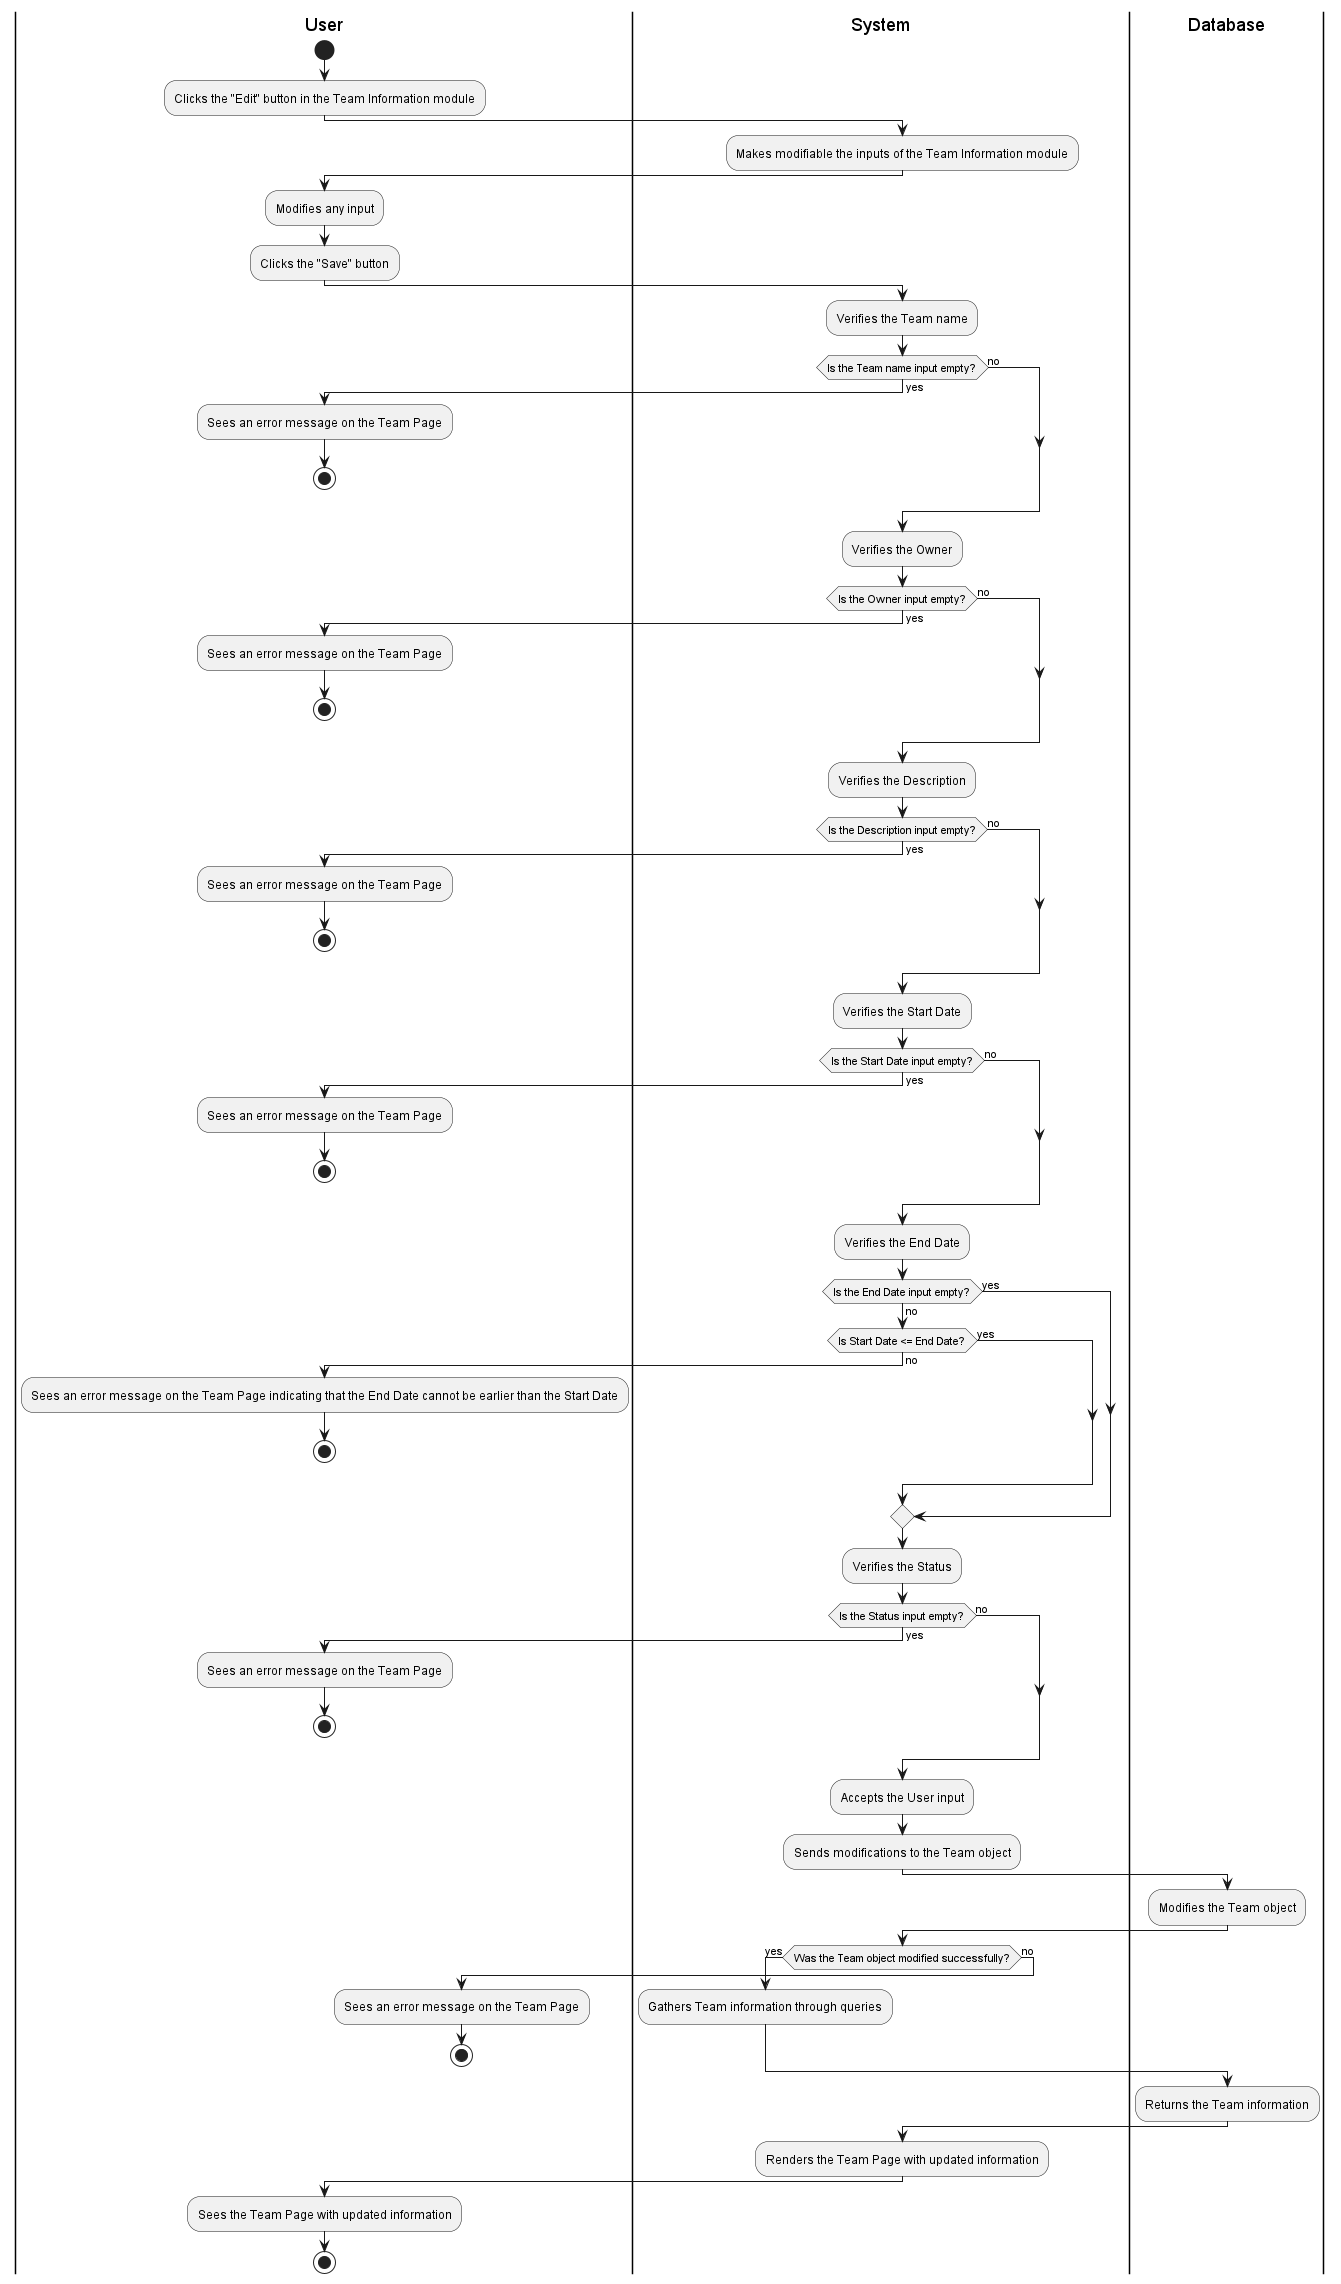

The diagram above was rendered by PlantUML. Its source (embedded in the PNG):
@startuml
|User|
start
:Clicks the "Edit" button in the Team Information module;

|System|
:Makes modifiable the inputs of the Team Information module;

|User|
:Modifies any input;
:Clicks the "Save" button;

|System|
:Verifies the Team name;

if (Is the Team name input empty?) then (yes)
    |User|
    :Sees an error message on the Team Page;
    stop
else (no)
endif

|System|
:Verifies the Owner;

if (Is the Owner input empty?) then (yes)
    |User|
    :Sees an error message on the Team Page;
    stop
else (no)
endif

|System|
:Verifies the Description;

if (Is the Description input empty?) then (yes)
    |User|
    :Sees an error message on the Team Page;
    stop
else (no)
endif

|System|
:Verifies the Start Date;

if (Is the Start Date input empty?) then (yes)
    |User|
    :Sees an error message on the Team Page;
    stop
else (no)
endif

|System|
:Verifies the End Date;

if (Is the End Date input empty?) then (yes)
else (no)
    if (Is Start Date <= End Date?) then (yes)
    else (no)
        |User|
        :Sees an error message on the Team Page indicating that the End Date cannot be earlier than the Start Date;
        stop
    endif
endif

|System|
:Verifies the Status;

if (Is the Status input empty?) then (yes)
    |User|
    :Sees an error message on the Team Page;
    stop
else (no)
endif

|System|
:Accepts the User input;
:Sends modifications to the Team object;

|Database|
:Modifies the Team object;

|System|
if (Was the Team object modified successfully?) then (yes)
    :Gathers Team information through queries;
else (no)
    |User|
    :Sees an error message on the Team Page;
    stop
endif

|Database|
:Returns the Team information;

|System|
:Renders the Team Page with updated information;

|User|
:Sees the Team Page with updated information;
stop
@enduml